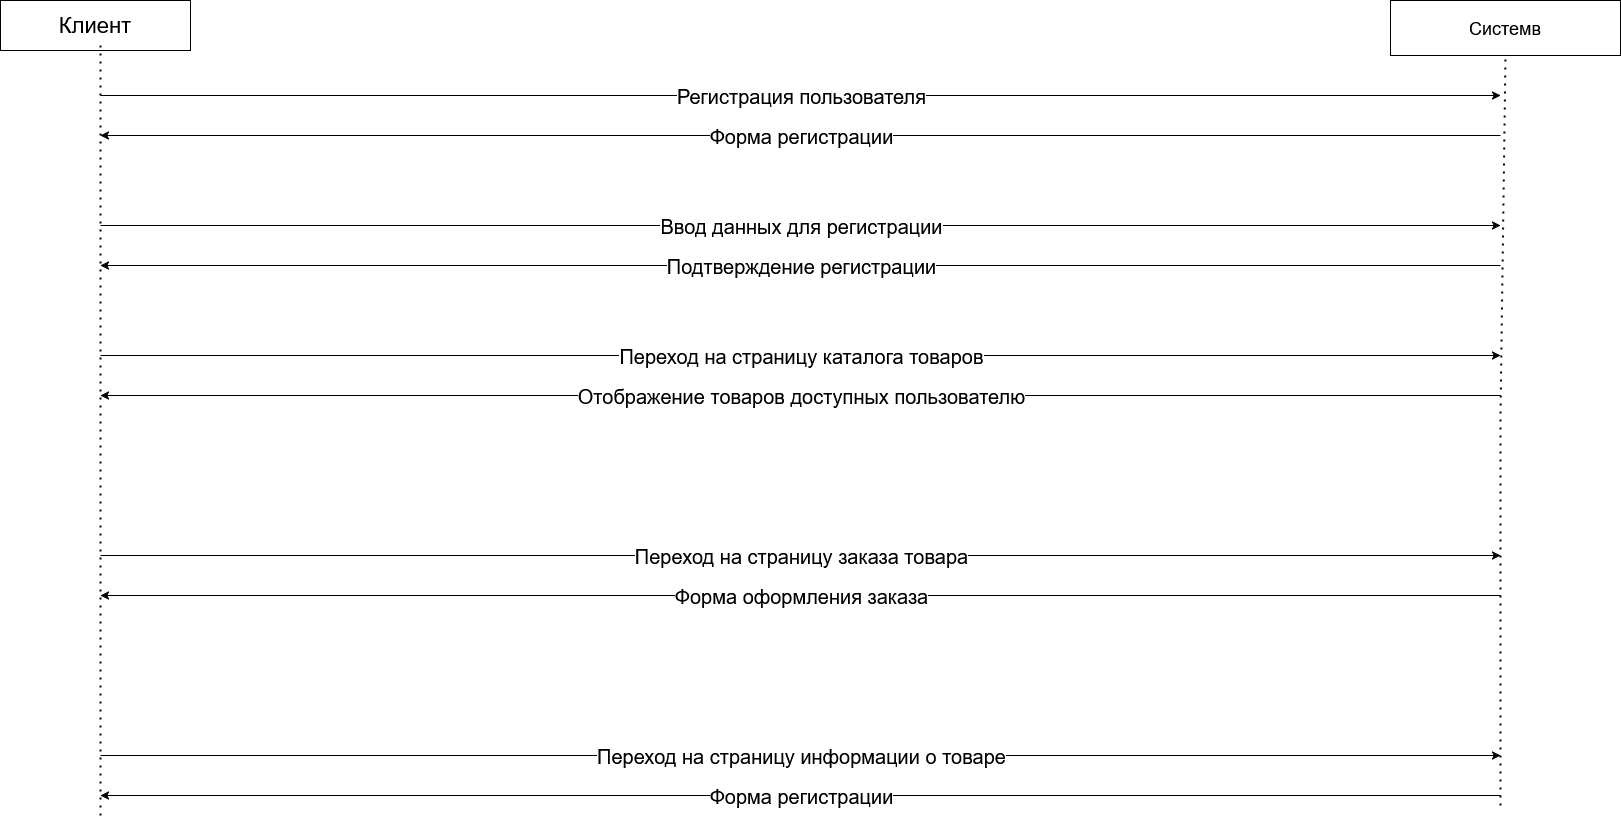

The diagram above was exported from draw.io. Its source (the exported page's mxGraphModel, read from the mxfile embedded in the PNG):
<mxGraphModel dx="1901" dy="1012" grid="1" gridSize="10" guides="1" tooltips="1" connect="1" arrows="1" fold="1" page="1" pageScale="1" pageWidth="827" pageHeight="1169" math="0" shadow="0">
  <root>
    <mxCell id="WIyWlLk6GJQsqaUBKTNV-0" />
    <mxCell id="WIyWlLk6GJQsqaUBKTNV-1" parent="WIyWlLk6GJQsqaUBKTNV-0" />
    <mxCell id="k20ikpxbpWWadCGKrqVz-0" value="&lt;font style=&quot;font-size: 22px;&quot;&gt;Клиент&lt;/font&gt;" style="rounded=0;whiteSpace=wrap;html=1;" vertex="1" parent="WIyWlLk6GJQsqaUBKTNV-1">
      <mxGeometry x="20" y="35" width="190" height="50" as="geometry" />
    </mxCell>
    <mxCell id="k20ikpxbpWWadCGKrqVz-1" value="&lt;font style=&quot;font-size: 18px;&quot;&gt;Системв&lt;/font&gt;" style="rounded=0;whiteSpace=wrap;html=1;" vertex="1" parent="WIyWlLk6GJQsqaUBKTNV-1">
      <mxGeometry x="1410" y="35" width="230" height="55" as="geometry" />
    </mxCell>
    <mxCell id="k20ikpxbpWWadCGKrqVz-2" value="" style="endArrow=none;dashed=1;html=1;dashPattern=1 3;strokeWidth=2;rounded=0;" edge="1" parent="WIyWlLk6GJQsqaUBKTNV-1">
      <mxGeometry width="50" height="50" relative="1" as="geometry">
        <mxPoint x="120" y="850" as="sourcePoint" />
        <mxPoint x="120" y="80" as="targetPoint" />
      </mxGeometry>
    </mxCell>
    <mxCell id="k20ikpxbpWWadCGKrqVz-3" value="" style="endArrow=none;dashed=1;html=1;dashPattern=1 3;strokeWidth=2;rounded=0;entryX=0.5;entryY=1;entryDx=0;entryDy=0;" edge="1" parent="WIyWlLk6GJQsqaUBKTNV-1" target="k20ikpxbpWWadCGKrqVz-1">
      <mxGeometry width="50" height="50" relative="1" as="geometry">
        <mxPoint x="1520" y="840" as="sourcePoint" />
        <mxPoint x="1130" y="450" as="targetPoint" />
        <Array as="points">
          <mxPoint x="1520" y="450" />
        </Array>
      </mxGeometry>
    </mxCell>
    <mxCell id="k20ikpxbpWWadCGKrqVz-5" value="" style="endArrow=classic;html=1;rounded=0;" edge="1" parent="WIyWlLk6GJQsqaUBKTNV-1">
      <mxGeometry relative="1" as="geometry">
        <mxPoint x="120" y="130" as="sourcePoint" />
        <mxPoint x="1520" y="130" as="targetPoint" />
      </mxGeometry>
    </mxCell>
    <mxCell id="k20ikpxbpWWadCGKrqVz-6" value="&lt;font style=&quot;font-size: 20px;&quot;&gt;Регистрация пользователя&lt;/font&gt;" style="edgeLabel;resizable=0;html=1;;align=center;verticalAlign=middle;" connectable="0" vertex="1" parent="k20ikpxbpWWadCGKrqVz-5">
      <mxGeometry relative="1" as="geometry" />
    </mxCell>
    <mxCell id="k20ikpxbpWWadCGKrqVz-7" value="" style="endArrow=classic;html=1;rounded=0;" edge="1" parent="WIyWlLk6GJQsqaUBKTNV-1">
      <mxGeometry relative="1" as="geometry">
        <mxPoint x="1520" y="170" as="sourcePoint" />
        <mxPoint x="120" y="170" as="targetPoint" />
      </mxGeometry>
    </mxCell>
    <mxCell id="k20ikpxbpWWadCGKrqVz-8" value="&lt;font style=&quot;font-size: 20px;&quot;&gt;Форма регистрации&lt;/font&gt;" style="edgeLabel;resizable=0;html=1;;align=center;verticalAlign=middle;" connectable="0" vertex="1" parent="k20ikpxbpWWadCGKrqVz-7">
      <mxGeometry relative="1" as="geometry" />
    </mxCell>
    <mxCell id="k20ikpxbpWWadCGKrqVz-12" value="" style="endArrow=classic;html=1;rounded=0;fontSize=20;" edge="1" parent="WIyWlLk6GJQsqaUBKTNV-1">
      <mxGeometry relative="1" as="geometry">
        <mxPoint x="120" y="260" as="sourcePoint" />
        <mxPoint x="1520" y="260" as="targetPoint" />
      </mxGeometry>
    </mxCell>
    <mxCell id="k20ikpxbpWWadCGKrqVz-13" value="Ввод данных для регистрации" style="edgeLabel;resizable=0;html=1;;align=center;verticalAlign=middle;fontSize=20;" connectable="0" vertex="1" parent="k20ikpxbpWWadCGKrqVz-12">
      <mxGeometry relative="1" as="geometry" />
    </mxCell>
    <mxCell id="k20ikpxbpWWadCGKrqVz-14" value="" style="endArrow=classic;html=1;rounded=0;fontSize=20;" edge="1" parent="WIyWlLk6GJQsqaUBKTNV-1">
      <mxGeometry relative="1" as="geometry">
        <mxPoint x="1520" y="300" as="sourcePoint" />
        <mxPoint x="120" y="300" as="targetPoint" />
      </mxGeometry>
    </mxCell>
    <mxCell id="k20ikpxbpWWadCGKrqVz-15" value="Подтверждение регистрации" style="edgeLabel;resizable=0;html=1;;align=center;verticalAlign=middle;fontSize=20;" connectable="0" vertex="1" parent="k20ikpxbpWWadCGKrqVz-14">
      <mxGeometry relative="1" as="geometry" />
    </mxCell>
    <mxCell id="k20ikpxbpWWadCGKrqVz-28" value="" style="endArrow=classic;html=1;rounded=0;fontSize=20;" edge="1" parent="WIyWlLk6GJQsqaUBKTNV-1">
      <mxGeometry relative="1" as="geometry">
        <mxPoint x="120" y="390" as="sourcePoint" />
        <mxPoint x="1520" y="390" as="targetPoint" />
      </mxGeometry>
    </mxCell>
    <mxCell id="k20ikpxbpWWadCGKrqVz-29" value="Переход на страницу каталога товаров" style="edgeLabel;resizable=0;html=1;;align=center;verticalAlign=middle;fontSize=20;" connectable="0" vertex="1" parent="k20ikpxbpWWadCGKrqVz-28">
      <mxGeometry relative="1" as="geometry" />
    </mxCell>
    <mxCell id="k20ikpxbpWWadCGKrqVz-30" value="" style="endArrow=classic;html=1;rounded=0;fontSize=20;" edge="1" parent="WIyWlLk6GJQsqaUBKTNV-1">
      <mxGeometry relative="1" as="geometry">
        <mxPoint x="1520" y="430" as="sourcePoint" />
        <mxPoint x="120" y="430" as="targetPoint" />
      </mxGeometry>
    </mxCell>
    <mxCell id="k20ikpxbpWWadCGKrqVz-31" value="Отображение товаров доступных пользователю" style="edgeLabel;resizable=0;html=1;;align=center;verticalAlign=middle;fontSize=20;" connectable="0" vertex="1" parent="k20ikpxbpWWadCGKrqVz-30">
      <mxGeometry relative="1" as="geometry" />
    </mxCell>
    <mxCell id="k20ikpxbpWWadCGKrqVz-36" value="" style="endArrow=classic;html=1;rounded=0;fontSize=20;" edge="1" parent="WIyWlLk6GJQsqaUBKTNV-1">
      <mxGeometry relative="1" as="geometry">
        <mxPoint x="120" y="590" as="sourcePoint" />
        <mxPoint x="1520" y="590" as="targetPoint" />
      </mxGeometry>
    </mxCell>
    <mxCell id="k20ikpxbpWWadCGKrqVz-37" value="&lt;font style=&quot;font-size: 20px;&quot;&gt;Переход на страницу заказа товара&lt;/font&gt;" style="edgeLabel;resizable=0;html=1;;align=center;verticalAlign=middle;" connectable="0" vertex="1" parent="k20ikpxbpWWadCGKrqVz-36">
      <mxGeometry relative="1" as="geometry" />
    </mxCell>
    <mxCell id="k20ikpxbpWWadCGKrqVz-38" value="" style="endArrow=classic;html=1;rounded=0;fontSize=20;" edge="1" parent="WIyWlLk6GJQsqaUBKTNV-1">
      <mxGeometry relative="1" as="geometry">
        <mxPoint x="1520" y="630" as="sourcePoint" />
        <mxPoint x="120" y="630" as="targetPoint" />
      </mxGeometry>
    </mxCell>
    <mxCell id="k20ikpxbpWWadCGKrqVz-39" value="&lt;font style=&quot;font-size: 20px;&quot;&gt;Форма оформления заказа&lt;/font&gt;" style="edgeLabel;resizable=0;html=1;;align=center;verticalAlign=middle;" connectable="0" vertex="1" parent="k20ikpxbpWWadCGKrqVz-38">
      <mxGeometry relative="1" as="geometry" />
    </mxCell>
    <mxCell id="k20ikpxbpWWadCGKrqVz-42" value="" style="endArrow=classic;html=1;rounded=0;" edge="1" parent="WIyWlLk6GJQsqaUBKTNV-1">
      <mxGeometry relative="1" as="geometry">
        <mxPoint x="120" y="790" as="sourcePoint" />
        <mxPoint x="1520" y="790" as="targetPoint" />
      </mxGeometry>
    </mxCell>
    <mxCell id="k20ikpxbpWWadCGKrqVz-43" value="&lt;font style=&quot;font-size: 20px;&quot;&gt;Переход на страницу информации о товаре&lt;/font&gt;" style="edgeLabel;resizable=0;html=1;;align=center;verticalAlign=middle;" connectable="0" vertex="1" parent="k20ikpxbpWWadCGKrqVz-42">
      <mxGeometry relative="1" as="geometry" />
    </mxCell>
    <mxCell id="k20ikpxbpWWadCGKrqVz-44" value="" style="endArrow=classic;html=1;rounded=0;" edge="1" parent="WIyWlLk6GJQsqaUBKTNV-1">
      <mxGeometry relative="1" as="geometry">
        <mxPoint x="1520" y="830" as="sourcePoint" />
        <mxPoint x="120" y="830" as="targetPoint" />
      </mxGeometry>
    </mxCell>
    <mxCell id="k20ikpxbpWWadCGKrqVz-45" value="&lt;font style=&quot;font-size: 20px;&quot;&gt;Форма регистрации&lt;/font&gt;" style="edgeLabel;resizable=0;html=1;;align=center;verticalAlign=middle;" connectable="0" vertex="1" parent="k20ikpxbpWWadCGKrqVz-44">
      <mxGeometry relative="1" as="geometry" />
    </mxCell>
  </root>
</mxGraphModel>